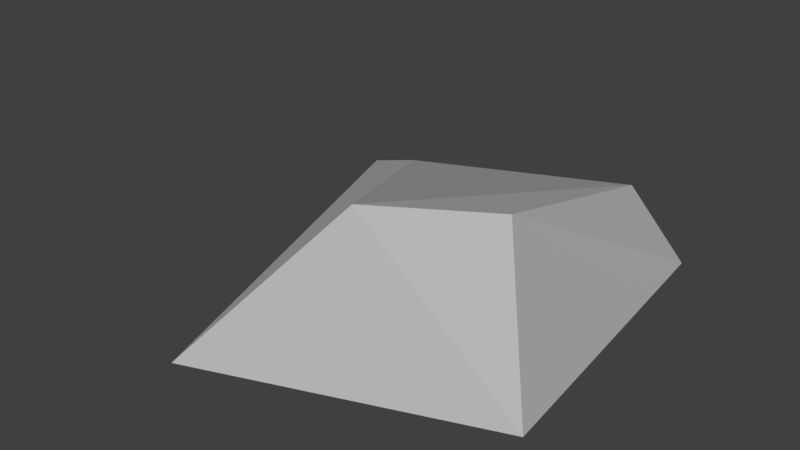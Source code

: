 # Source: Rock_Small_1.blend  (saved by Blender 2.79.0; exported with 4.5.12 LTS)
import bpy
from mathutils import Matrix  # noqa: F401  (used for matrix-valued properties, if any)

bpy.ops.wm.read_factory_settings(use_empty=True)
scene = bpy.context.scene
scene.name = 'Scene'

# ---- collections
col_collection_1 = bpy.data.collections.new('Collection 1'); scene.collection.children.link(col_collection_1)

# ---- materials (node trees are filled in below, after node groups)
mat_primary = bpy.data.materials.new('Primary')
mat_primary.alpha_threshold = 0.0
mat_primary.use_transparent_shadow = False
mat_primary.diffuse_color = (0.4575, 0.4575, 0.4575, 1.0)
mat_primary.roughness = 0.5
mat_primary.line_color = (0.0, 0.0, 0.0, 1.0)

# ---- material node trees

# ---- world
world_world = bpy.data.worlds.new('World'); scene.world = world_world
world_world.color = (0.05088, 0.05088, 0.05088)
world_world.use_sun_shadow = False
world_world.sun_shadow_jitter_overblur = 0.0
world_world.cycles.sampling_method = 'MANUAL'

# ---- meshes
me_cube = bpy.data.meshes.new('Cube')
me_cube.from_pydata([(0.06688, 0.08433, 0.0), (0.08664, -0.1032, 0.0), (-0.07643, -0.1644, 0.0), (-0.1589, 0.0827, 0.0), (0.05459, 0.03788, 0.06149), (0.04448, -0.05712, 0.07782), (-0.01771, -0.09684, 0.07847), (-0.1057, 0.05662, 0.024)], [], [(0, 1, 2, 3), (4, 7, 6, 5), (0, 4, 5, 1), (1, 5, 6, 2), (2, 6, 7, 3), (4, 0, 3, 7)])
_uv = me_cube.uv_layers.new(name='UVMap')
_uv.uv.foreach_set('vector', [0.0, 0.0, 1.0, 0.0, 1.0, 1.0, 0.0, 1.0, 0.0, 0.0, 1.0, 0.0, 1.0, 1.0, 0.0, 1.0, 0.0, 0.0, 1.0, 0.0, 1.0, 1.0, 0.0, 1.0, 0.0, 0.0, 1.0, 0.0, 1.0, 1.0, 0.0, 1.0, 0.0, 0.0, 1.0, 0.0, 1.0, 1.0, 0.0, 1.0, 0.0, 0.0, 1.0, 0.0, 1.0, 1.0, 0.0, 1.0])
me_cube.materials.append(mat_primary)
me_cube.use_remesh_preserve_volume = False
me_cube.use_remesh_preserve_attributes = False
me_cube.use_mirror_vertex_groups = False
me_cube.update()

# ---- objects
ob_cube = bpy.data.objects.new('Cube', me_cube)

# ---- transforms, parenting, visibility, modifiers, constraints
ob_cube.location = (0.0, 0.0, 0.0)
ob_cube.lock_rotations_4d = False
ob_cube.empty_display_type = 'ARROWS'
ob_cube.lineart.crease_threshold = 0.0

# ---- collection membership
col_collection_1.objects.link(ob_cube)

# ---- scene / render settings (as saved in the file)
scene.frame_start = 1; scene.frame_end = 250; scene.frame_set(1)
scene.render.engine = 'BLENDER_EEVEE_NEXT'
scene.render.resolution_percentage = 50
scene.render.dither_intensity = 0.0
scene.cycles.use_denoising = False
scene.cycles.samples = 128
scene.cycles.sampling_pattern = 'TABULATED_SOBOL'
scene.cycles.use_adaptive_sampling = False
scene.cycles.use_light_tree = False
scene.cycles.blur_glossy = 0.0
scene.cycles.sample_clamp_indirect = 0.0
scene.view_settings.view_transform = 'Standard'
bpy.context.view_layer.update()

# ---- added for rendering (the .blend has no active camera and no usable light): camera, sun
cam_auto = bpy.data.cameras.new('AutoCamera')
cam_auto.lens = 50.0
cam_auto.sensor_width = 36.0
cam_auto.clip_end = 1000.0
ob_auto_camera = bpy.data.objects.new('AutoCamera', cam_auto)
scene.collection.objects.link(ob_auto_camera)
ob_auto_camera.location = (0.295325, -0.437815, 0.304412)
ob_auto_camera.rotation_euler = (1.09748, -7.21219e-08, 0.694738)
scene.camera = ob_auto_camera
light_auto_sun = bpy.data.lights.new('AutoSun', 'SUN')
light_auto_sun.energy = 3.0
light_auto_sun.angle = 0.0523599
ob_auto_sun = bpy.data.objects.new('AutoSun', light_auto_sun)
scene.collection.objects.link(ob_auto_sun)
ob_auto_sun.rotation_euler = (0.872665, 0.174533, 0.523599)
bpy.context.view_layer.update()
